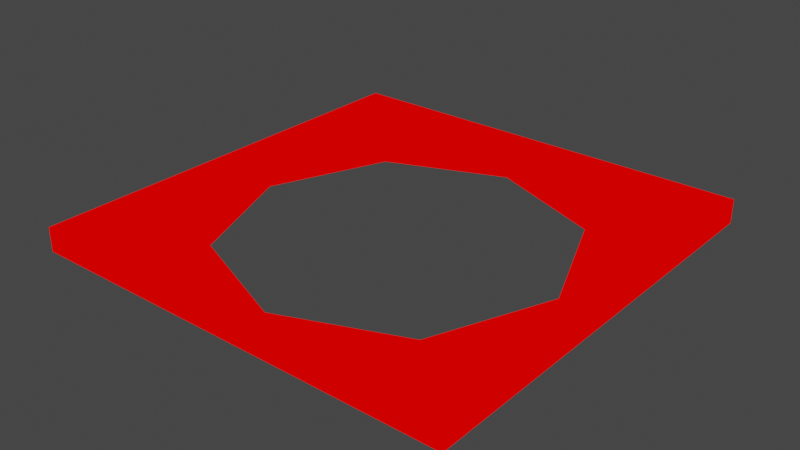 # Source: wall_hole.blend  (saved by Blender 2.82.7; exported with 4.5.12 LTS)
import bpy
from mathutils import Matrix  # noqa: F401  (used for matrix-valued properties, if any)

bpy.ops.wm.read_factory_settings(use_empty=True)
scene = bpy.context.scene
scene.name = 'Scene'

# ---- collections
col_collection = bpy.data.collections.new('Collection'); scene.collection.children.link(col_collection)

# ---- materials (node trees are filled in below, after node groups)
mat_mat1 = bpy.data.materials.new('mat1')
mat_mat1.alpha_threshold = 0.0
mat_mat1.use_transparent_shadow = False
mat_mat1.line_color = (0.0, 0.0, 0.0, 1.0)

# ---- material node trees
mat_mat1.use_nodes = True; mat_mat1.node_tree.nodes.clear()
_N = mat_mat1.node_tree.nodes; _L = mat_mat1.node_tree.links
n0 = _N.new('ShaderNodeOutputMaterial'); n0.name = 'Material Output'; n0.location = (300, 300)
n1 = _N.new('ShaderNodeRGB'); n1.name = 'RGB'; n1.location = (9, 283)
n1.outputs[0].default_value = (1.0, 0.0, 0.0, 1.0)
_L.new(n1.outputs[0], n0.inputs[0])
n0.is_active_output = True

# ---- world
world_world = bpy.data.worlds.new('World'); scene.world = world_world
world_world.use_nodes = True; world_world.node_tree.nodes.clear()
_N = world_world.node_tree.nodes; _L = world_world.node_tree.links
n0 = _N.new('ShaderNodeOutputWorld'); n0.name = 'World Output'; n0.location = (300, 300)
n1 = _N.new('ShaderNodeBackground'); n1.name = 'Background'; n1.location = (10, 300)
n1.inputs[0].default_value = (0.05088, 0.05088, 0.05088, 1.0)
_L.new(n1.outputs[0], n0.inputs[0])
n0.is_active_output = True
world_world.color = (0.05088, 0.05088, 0.05088)
world_world.use_sun_shadow = False
world_world.sun_shadow_jitter_overblur = 0.0

# ---- meshes
me_wall_hole = bpy.data.meshes.new('wall_hole')
me_wall_hole.from_pydata([(-18.0, -18.0, -1.0), (18.0, -18.0, -1.0), (-18.0, 18.0, -1.0), (18.0, 18.0, -1.0), (0.0, -18.0, -1.0), (0.0, 18.0, -1.0), (-18.0, 0.0, -1.0), (18.0, 0.0, -1.0), (-13.9, 0.0, -1.0), (0.0, 13.9, -1.0), (-9.9, 9.9, -1.0), (14.0, 0.0, -1.0), (10.0, 9.9, -1.0), (0.0, -14.0, -1.0), (-9.9, -10.0, -1.0), (10.0, -10.0, -1.0), (-18.0, -18.0, 1.0), (18.0, -18.0, 1.0), (-18.0, 18.0, 1.0), (18.0, 18.0, 1.0), (0.0, -18.0, 1.0), (0.0, 18.0, 1.0), (-18.0, 0.0, 1.0), (18.0, 0.0, 1.0)], [], [(10, 2, 5, 9), (15, 11, 7, 1), (0, 6, 8, 14), (6, 2, 10, 8), (11, 12, 3, 7), (9, 5, 3, 12), (4, 13, 15, 1), (0, 14, 13, 4), (9, 12, 19, 21), (15, 13, 20, 17), (8, 10, 18, 22), (10, 9, 21, 18), (11, 15, 17, 23), (12, 11, 23, 19), (13, 14, 16, 20), (4, 1, 17, 20), (7, 3, 19, 23), (1, 7, 23, 17), (5, 2, 18, 21), (6, 0, 16, 22), (3, 5, 21, 19), (0, 4, 20, 16), (2, 6, 22, 18), (14, 8, 22, 16)])
_uv = me_wall_hole.uv_layers.new(name='UVMap')
_uv.uv.foreach_set('vector', [0.1128, 0.1125, 0.0, 5.298e-08, 0.2506, 2.649e-08, 0.2506, 0.05694, 0.3899, 0.3889, 0.4455, 0.25, 0.5012, 0.25, 0.5012, 0.5, 5.311e-08, 0.5, 2.656e-08, 0.25, 0.05709, 0.25, 0.1128, 0.3889, 2.656e-08, 0.25, 0.0, 5.298e-08, 0.1128, 0.1125, 0.05709, 0.25, 0.4455, 0.25, 0.3899, 0.1125, 0.5012, 0.0, 0.5012, 0.25, 0.2506, 0.05694, 0.2506, 2.649e-08, 0.5012, 0.0, 0.3899, 0.1125, 0.2506, 0.5, 0.2506, 0.4444, 0.3899, 0.3889, 0.5012, 0.5, 5.311e-08, 0.5, 0.1128, 0.3889, 0.2506, 0.4444, 0.2506, 0.5, 0.7534, 0.4431, 0.8919, 0.3876, 1.0, 0.5, 0.7506, 0.5, 0.8919, 0.1112, 0.7534, 0.05563, 0.7506, 3.388e-05, 1.0, 0.0, 0.5608, 0.2501, 0.6162, 0.3876, 0.5012, 0.5001, 0.5012, 0.2501, 0.6162, 0.3876, 0.7534, 0.4431, 0.7506, 0.5, 0.5012, 0.5001, 0.9474, 0.25, 0.8919, 0.1112, 1.0, 0.0, 1.0, 0.25, 0.8919, 0.3876, 0.9474, 0.25, 1.0, 0.25, 1.0, 0.5, 0.7534, 0.05563, 0.6162, 0.1112, 0.5012, 6.784e-05, 0.7506, 3.388e-05, 0.05569, 0.75, 0.05569, 0.5, 0.08354, 0.5, 0.08354, 0.75, 0.02785, 0.75, 0.02785, 1.0, 1.311e-07, 1.0, 6.473e-08, 0.75, 0.02785, 0.5, 0.02785, 0.75, 6.473e-08, 0.75, 0.0, 0.5, 0.05569, 0.75, 0.05569, 1.0, 0.02785, 1.0, 0.02785, 0.75, 0.1114, 0.75, 0.1114, 1.0, 0.08354, 1.0, 0.08354, 0.75, 0.05569, 0.5, 0.05569, 0.75, 0.02785, 0.75, 0.02785, 0.5, 0.05569, 1.0, 0.05569, 0.75, 0.08354, 0.75, 0.08354, 1.0, 0.1114, 0.5, 0.1114, 0.75, 0.08354, 0.75, 0.08354, 0.5, 0.6162, 0.1112, 0.5608, 0.2501, 0.5012, 0.2501, 0.5012, 6.784e-05])
me_wall_hole.materials.append(mat_mat1)
me_wall_hole.use_remesh_preserve_volume = False
me_wall_hole.use_remesh_preserve_attributes = False
me_wall_hole.use_mirror_vertex_groups = False
me_wall_hole.update()

# ---- objects
ob_wall_hole = bpy.data.objects.new('wall_hole', me_wall_hole)

# ---- transforms, parenting, visibility, modifiers, constraints
ob_wall_hole.location = (0.0, 0.0, 0.0)
ob_wall_hole.lock_rotations_4d = False
ob_wall_hole.empty_display_type = 'ARROWS'
ob_wall_hole.lineart.crease_threshold = 0.0

# ---- collection membership
col_collection.objects.link(ob_wall_hole)

# ---- scene / render settings (as saved in the file)
scene.frame_start = 1; scene.frame_end = 250; scene.frame_set(1)
scene.render.engine = 'BLENDER_EEVEE_NEXT'
scene.cycles.use_denoising = False
scene.cycles.samples = 128
scene.cycles.sampling_pattern = 'TABULATED_SOBOL'
scene.cycles.use_adaptive_sampling = False
scene.cycles.use_light_tree = False
scene.view_settings.view_transform = 'Filmic'
bpy.context.view_layer.update()

# ---- added for rendering (the .blend has no active camera and no usable light): camera, sun
cam_auto = bpy.data.cameras.new('AutoCamera')
cam_auto.lens = 50.0
cam_auto.sensor_width = 36.0
cam_auto.clip_end = 1000.0
ob_auto_camera = bpy.data.objects.new('AutoCamera', cam_auto)
scene.collection.objects.link(ob_auto_camera)
ob_auto_camera.location = (47.1411, -56.5693, 37.7129)
ob_auto_camera.rotation_euler = (1.09748, -7.21219e-08, 0.694738)
scene.camera = ob_auto_camera
light_auto_sun = bpy.data.lights.new('AutoSun', 'SUN')
light_auto_sun.energy = 3.0
light_auto_sun.angle = 0.0523599
ob_auto_sun = bpy.data.objects.new('AutoSun', light_auto_sun)
scene.collection.objects.link(ob_auto_sun)
ob_auto_sun.rotation_euler = (0.872665, 0.174533, 0.523599)
bpy.context.view_layer.update()
